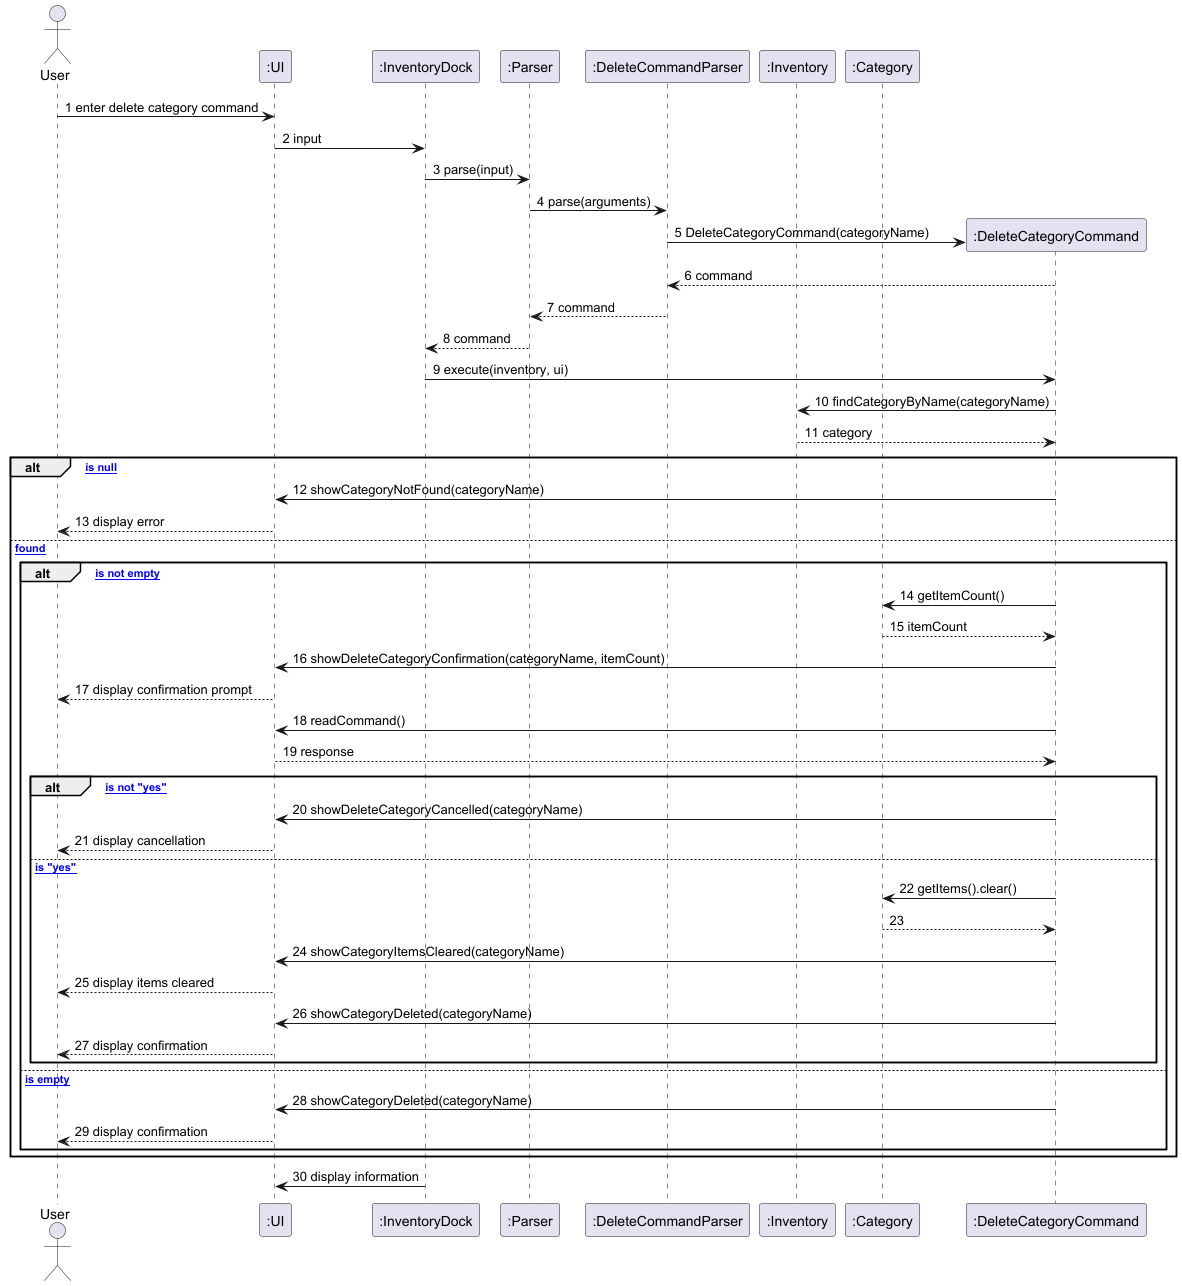

The diagram above was rendered by PlantUML. Its source (embedded in the PNG):
@startuml Sequence Diagram for DeleteCategoryCommand
actor User
participant ":UI" as UI
participant ":InventoryDock" as InventoryDock
participant ":Parser" as Parser
participant ":DeleteCommandParser" as DeleteCommandParser
participant ":Inventory" as Inventory
participant ":Category" as Category

User -> UI : 1 enter delete category command
UI -> InventoryDock : 2 input
InventoryDock -> Parser : 3 parse(input)
Parser -> DeleteCommandParser : 4 parse(arguments)
create ":DeleteCategoryCommand" as DeleteCategoryCommand
DeleteCommandParser -> DeleteCategoryCommand : 5 DeleteCategoryCommand(categoryName)
DeleteCommandParser <-- DeleteCategoryCommand : 6 command
Parser <-- DeleteCommandParser : 7 command
InventoryDock <-- Parser : 8 command
InventoryDock -> DeleteCategoryCommand : 9 execute(inventory, ui)
DeleteCategoryCommand -> Inventory : 10 findCategoryByName(categoryName)
DeleteCategoryCommand <-- Inventory : 11 category

alt [category is null]
    DeleteCategoryCommand -> UI : 12 showCategoryNotFound(categoryName)
    UI --> User : 13 display error

else [category found]
    alt [category is not empty]
        DeleteCategoryCommand -> Category : 14 getItemCount()
        DeleteCategoryCommand <-- Category : 15 itemCount
        DeleteCategoryCommand -> UI : 16 showDeleteCategoryConfirmation(categoryName, itemCount)
        UI --> User : 17 display confirmation prompt
        DeleteCategoryCommand -> UI : 18 readCommand()
        DeleteCategoryCommand <-- UI : 19 response

        alt [response is not "yes"]
            DeleteCategoryCommand -> UI : 20 showDeleteCategoryCancelled(categoryName)
            UI --> User : 21 display cancellation

        else [response is "yes"]
            DeleteCategoryCommand -> Category : 22 getItems().clear()
            DeleteCategoryCommand <-- Category : 23
            DeleteCategoryCommand -> UI : 24 showCategoryItemsCleared(categoryName)
            UI --> User : 25 display items cleared
            DeleteCategoryCommand -> UI : 26 showCategoryDeleted(categoryName)
            UI --> User : 27 display confirmation
        end

    else [category is empty]
        DeleteCategoryCommand -> UI : 28 showCategoryDeleted(categoryName)
        UI --> User : 29 display confirmation
    end
end

InventoryDock -> UI : 30 display information

@enduml